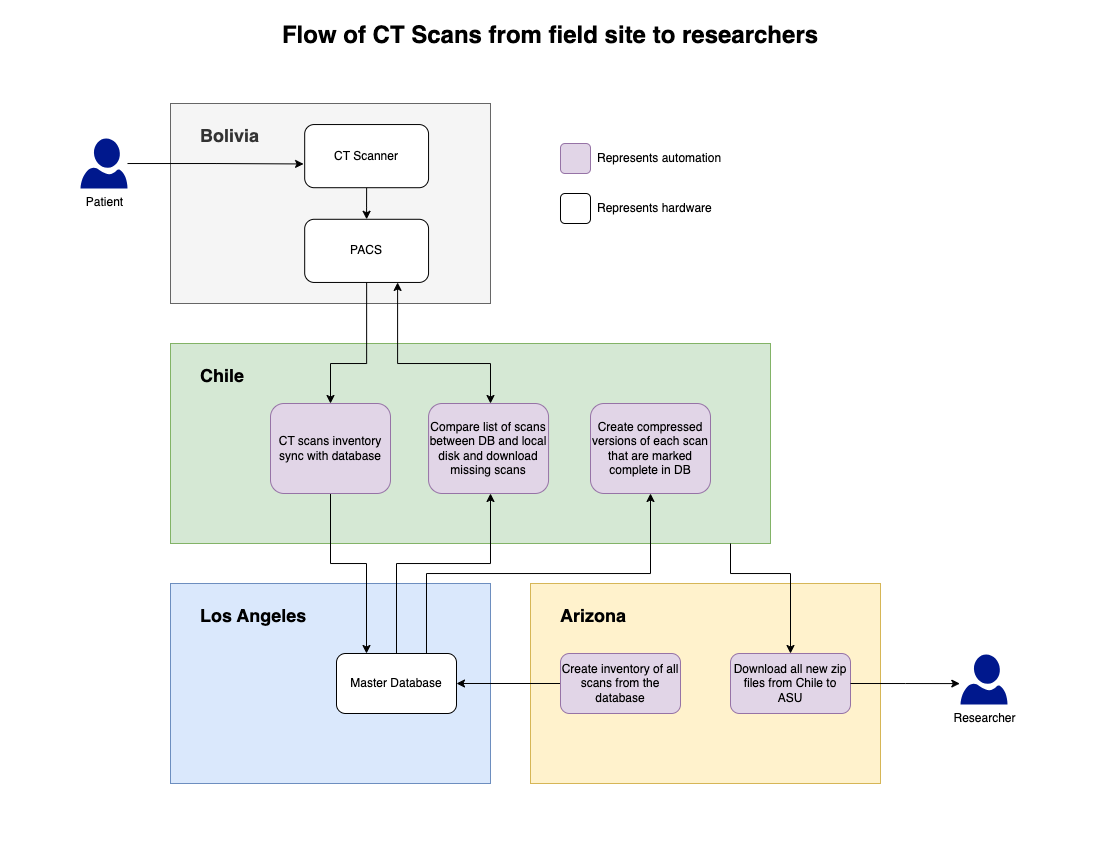

The diagram above was exported from draw.io. Its source (the exported page's mxGraphModel, read from the mxfile embedded in the PNG):
<mxGraphModel dx="1430" dy="1334" grid="1" gridSize="10" guides="1" tooltips="1" connect="1" arrows="1" fold="1" page="1" pageScale="1" pageWidth="1100" pageHeight="850" math="0" shadow="0">
  <root>
    <mxCell id="0" />
    <mxCell id="1" parent="0" />
    <mxCell id="m6u8qx5t3xqkLaFDQFRc-7" value="" style="group" vertex="1" connectable="0" parent="1">
      <mxGeometry x="170" y="103" width="320" height="200" as="geometry" />
    </mxCell>
    <mxCell id="m6u8qx5t3xqkLaFDQFRc-2" value="&lt;h2&gt;Bolivia&lt;/h2&gt;" style="rounded=0;whiteSpace=wrap;html=1;verticalAlign=top;align=left;spacingLeft=28;fillColor=#f5f5f5;fontColor=#333333;strokeColor=#666666;" vertex="1" parent="m6u8qx5t3xqkLaFDQFRc-7">
      <mxGeometry width="320" height="200" as="geometry" />
    </mxCell>
    <mxCell id="m6u8qx5t3xqkLaFDQFRc-1" value="PACS" style="rounded=1;whiteSpace=wrap;html=1;" vertex="1" parent="m6u8qx5t3xqkLaFDQFRc-7">
      <mxGeometry x="134.19354838709677" y="115.78947368421052" width="123.87096774193549" height="63.1578947368421" as="geometry" />
    </mxCell>
    <mxCell id="m6u8qx5t3xqkLaFDQFRc-4" style="edgeStyle=orthogonalEdgeStyle;rounded=0;orthogonalLoop=1;jettySize=auto;html=1;exitX=0.5;exitY=1;exitDx=0;exitDy=0;" edge="1" parent="m6u8qx5t3xqkLaFDQFRc-7" source="m6u8qx5t3xqkLaFDQFRc-3" target="m6u8qx5t3xqkLaFDQFRc-1">
      <mxGeometry relative="1" as="geometry" />
    </mxCell>
    <mxCell id="m6u8qx5t3xqkLaFDQFRc-3" value="CT Scanner" style="rounded=1;whiteSpace=wrap;html=1;" vertex="1" parent="m6u8qx5t3xqkLaFDQFRc-7">
      <mxGeometry x="134.19354838709677" y="21.052631578947366" width="123.87096774193549" height="63.1578947368421" as="geometry" />
    </mxCell>
    <mxCell id="m6u8qx5t3xqkLaFDQFRc-9" value="&lt;h2&gt;Chile&lt;/h2&gt;&lt;div&gt;&lt;br&gt;&lt;/div&gt;" style="rounded=0;whiteSpace=wrap;html=1;verticalAlign=top;align=left;spacingLeft=28;fillColor=#d5e8d4;strokeColor=#82b366;container=0;" vertex="1" parent="1">
      <mxGeometry x="170" y="343" width="600" height="200" as="geometry" />
    </mxCell>
    <mxCell id="m6u8qx5t3xqkLaFDQFRc-15" value="&lt;h2&gt;Los Angeles&lt;/h2&gt;&lt;div&gt;&lt;br&gt;&lt;/div&gt;" style="rounded=0;whiteSpace=wrap;html=1;verticalAlign=top;align=left;spacingLeft=28;fillColor=#dae8fc;strokeColor=#6c8ebf;container=0;" vertex="1" parent="1">
      <mxGeometry x="170" y="583" width="320" height="200" as="geometry" />
    </mxCell>
    <mxCell id="m6u8qx5t3xqkLaFDQFRc-21" style="edgeStyle=orthogonalEdgeStyle;rounded=0;orthogonalLoop=1;jettySize=auto;html=1;exitX=0.5;exitY=0;exitDx=0;exitDy=0;" edge="1" parent="1" source="m6u8qx5t3xqkLaFDQFRc-16" target="m6u8qx5t3xqkLaFDQFRc-20">
      <mxGeometry relative="1" as="geometry">
        <mxPoint x="396" y="642.9999999999998" as="sourcePoint" />
        <mxPoint x="530" y="482.9999999999998" as="targetPoint" />
        <Array as="points">
          <mxPoint x="396" y="563" />
          <mxPoint x="490" y="563" />
        </Array>
      </mxGeometry>
    </mxCell>
    <mxCell id="m6u8qx5t3xqkLaFDQFRc-24" style="edgeStyle=orthogonalEdgeStyle;rounded=0;orthogonalLoop=1;jettySize=auto;html=1;exitX=0.75;exitY=0;exitDx=0;exitDy=0;" edge="1" parent="1" source="m6u8qx5t3xqkLaFDQFRc-16" target="m6u8qx5t3xqkLaFDQFRc-23">
      <mxGeometry relative="1" as="geometry" />
    </mxCell>
    <mxCell id="m6u8qx5t3xqkLaFDQFRc-16" value="Master Database" style="rounded=1;whiteSpace=wrap;html=1;" vertex="1" parent="1">
      <mxGeometry x="336" y="653" width="120" height="60" as="geometry" />
    </mxCell>
    <mxCell id="m6u8qx5t3xqkLaFDQFRc-19" style="edgeStyle=orthogonalEdgeStyle;rounded=0;orthogonalLoop=1;jettySize=auto;html=1;entryX=0.25;entryY=0;entryDx=0;entryDy=0;" edge="1" parent="1" source="m6u8qx5t3xqkLaFDQFRc-17" target="m6u8qx5t3xqkLaFDQFRc-16">
      <mxGeometry relative="1" as="geometry">
        <Array as="points">
          <mxPoint x="330" y="563" />
          <mxPoint x="366" y="563" />
        </Array>
      </mxGeometry>
    </mxCell>
    <mxCell id="m6u8qx5t3xqkLaFDQFRc-17" value="CT scans inventory sync with database" style="rounded=1;whiteSpace=wrap;html=1;fillColor=#e1d5e7;strokeColor=#9673a6;" vertex="1" parent="1">
      <mxGeometry x="270" y="403" width="120" height="90" as="geometry" />
    </mxCell>
    <mxCell id="m6u8qx5t3xqkLaFDQFRc-18" style="edgeStyle=orthogonalEdgeStyle;rounded=0;orthogonalLoop=1;jettySize=auto;html=1;" edge="1" parent="1" source="m6u8qx5t3xqkLaFDQFRc-1" target="m6u8qx5t3xqkLaFDQFRc-17">
      <mxGeometry relative="1" as="geometry">
        <Array as="points">
          <mxPoint x="366" y="363" />
          <mxPoint x="330" y="363" />
        </Array>
      </mxGeometry>
    </mxCell>
    <mxCell id="m6u8qx5t3xqkLaFDQFRc-22" style="edgeStyle=orthogonalEdgeStyle;rounded=0;orthogonalLoop=1;jettySize=auto;html=1;entryX=0.75;entryY=1;entryDx=0;entryDy=0;startArrow=classic;startFill=1;" edge="1" parent="1" source="m6u8qx5t3xqkLaFDQFRc-20" target="m6u8qx5t3xqkLaFDQFRc-1">
      <mxGeometry relative="1" as="geometry">
        <Array as="points">
          <mxPoint x="490" y="363" />
          <mxPoint x="397" y="363" />
        </Array>
      </mxGeometry>
    </mxCell>
    <mxCell id="m6u8qx5t3xqkLaFDQFRc-20" value="Compare list of scans between DB and local disk and download missing scans" style="rounded=1;whiteSpace=wrap;html=1;fillColor=#e1d5e7;strokeColor=#9673a6;" vertex="1" parent="1">
      <mxGeometry x="428.06" y="403" width="120" height="90" as="geometry" />
    </mxCell>
    <mxCell id="m6u8qx5t3xqkLaFDQFRc-23" value="Create compressed versions of each scan that are marked complete in DB" style="rounded=1;whiteSpace=wrap;html=1;fillColor=#e1d5e7;strokeColor=#9673a6;" vertex="1" parent="1">
      <mxGeometry x="590" y="403" width="120" height="90" as="geometry" />
    </mxCell>
    <mxCell id="m6u8qx5t3xqkLaFDQFRc-25" value="&lt;h2&gt;Arizona&lt;/h2&gt;" style="rounded=0;whiteSpace=wrap;html=1;verticalAlign=top;align=left;spacingLeft=28;fillColor=#fff2cc;strokeColor=#d6b656;container=0;" vertex="1" parent="1">
      <mxGeometry x="530" y="583" width="350" height="200" as="geometry" />
    </mxCell>
    <mxCell id="m6u8qx5t3xqkLaFDQFRc-27" style="edgeStyle=orthogonalEdgeStyle;rounded=0;orthogonalLoop=1;jettySize=auto;html=1;exitX=0;exitY=0.5;exitDx=0;exitDy=0;" edge="1" parent="1" source="m6u8qx5t3xqkLaFDQFRc-26" target="m6u8qx5t3xqkLaFDQFRc-16">
      <mxGeometry relative="1" as="geometry" />
    </mxCell>
    <mxCell id="m6u8qx5t3xqkLaFDQFRc-26" value="Create inventory of all scans from the database" style="rounded=1;whiteSpace=wrap;html=1;fillColor=#e1d5e7;strokeColor=#9673a6;" vertex="1" parent="1">
      <mxGeometry x="560" y="653" width="120" height="60" as="geometry" />
    </mxCell>
    <mxCell id="m6u8qx5t3xqkLaFDQFRc-28" value="Download all new zip files from Chile to ASU" style="rounded=1;whiteSpace=wrap;html=1;fillColor=#e1d5e7;strokeColor=#9673a6;" vertex="1" parent="1">
      <mxGeometry x="730" y="653" width="120" height="60" as="geometry" />
    </mxCell>
    <mxCell id="m6u8qx5t3xqkLaFDQFRc-29" style="edgeStyle=orthogonalEdgeStyle;rounded=0;orthogonalLoop=1;jettySize=auto;html=1;" edge="1" parent="1" source="m6u8qx5t3xqkLaFDQFRc-9" target="m6u8qx5t3xqkLaFDQFRc-28">
      <mxGeometry relative="1" as="geometry">
        <mxPoint x="680" y="543" as="sourcePoint" />
        <Array as="points">
          <mxPoint x="730" y="573" />
          <mxPoint x="790" y="573" />
        </Array>
      </mxGeometry>
    </mxCell>
    <mxCell id="m6u8qx5t3xqkLaFDQFRc-30" value="" style="rounded=1;whiteSpace=wrap;html=1;fillColor=#e1d5e7;strokeColor=#9673a6;" vertex="1" parent="1">
      <mxGeometry x="560" y="143" width="30" height="30" as="geometry" />
    </mxCell>
    <mxCell id="m6u8qx5t3xqkLaFDQFRc-31" value="Represents automation" style="text;html=1;align=left;verticalAlign=middle;whiteSpace=wrap;rounded=0;spacingLeft=5;" vertex="1" parent="1">
      <mxGeometry x="590" y="143" width="140" height="30" as="geometry" />
    </mxCell>
    <mxCell id="m6u8qx5t3xqkLaFDQFRc-32" value="" style="rounded=1;whiteSpace=wrap;html=1;" vertex="1" parent="1">
      <mxGeometry x="560" y="193" width="30" height="30" as="geometry" />
    </mxCell>
    <mxCell id="m6u8qx5t3xqkLaFDQFRc-33" value="Represents hardware" style="text;html=1;align=left;verticalAlign=middle;whiteSpace=wrap;rounded=0;spacingLeft=5;" vertex="1" parent="1">
      <mxGeometry x="590" y="193" width="140" height="30" as="geometry" />
    </mxCell>
    <mxCell id="m6u8qx5t3xqkLaFDQFRc-34" value="Patient" style="sketch=0;aspect=fixed;pointerEvents=1;shadow=0;dashed=0;html=1;strokeColor=none;labelPosition=center;verticalLabelPosition=bottom;verticalAlign=top;align=center;fillColor=#00188D;shape=mxgraph.azure.user" vertex="1" parent="1">
      <mxGeometry x="80" y="138" width="47" height="50" as="geometry" />
    </mxCell>
    <mxCell id="m6u8qx5t3xqkLaFDQFRc-35" style="edgeStyle=orthogonalEdgeStyle;rounded=0;orthogonalLoop=1;jettySize=auto;html=1;entryX=-0.009;entryY=0.624;entryDx=0;entryDy=0;entryPerimeter=0;" edge="1" parent="1" source="m6u8qx5t3xqkLaFDQFRc-34" target="m6u8qx5t3xqkLaFDQFRc-3">
      <mxGeometry relative="1" as="geometry" />
    </mxCell>
    <mxCell id="m6u8qx5t3xqkLaFDQFRc-36" value="Researcher" style="sketch=0;aspect=fixed;pointerEvents=1;shadow=0;dashed=0;html=1;strokeColor=none;labelPosition=center;verticalLabelPosition=bottom;verticalAlign=top;align=center;fillColor=#00188D;shape=mxgraph.azure.user" vertex="1" parent="1">
      <mxGeometry x="960" y="654" width="47" height="50" as="geometry" />
    </mxCell>
    <mxCell id="m6u8qx5t3xqkLaFDQFRc-39" style="edgeStyle=orthogonalEdgeStyle;rounded=0;orthogonalLoop=1;jettySize=auto;html=1;exitX=1;exitY=0.5;exitDx=0;exitDy=0;entryX=-0.015;entryY=0.582;entryDx=0;entryDy=0;entryPerimeter=0;" edge="1" parent="1" source="m6u8qx5t3xqkLaFDQFRc-28" target="m6u8qx5t3xqkLaFDQFRc-36">
      <mxGeometry relative="1" as="geometry" />
    </mxCell>
    <mxCell id="m6u8qx5t3xqkLaFDQFRc-40" value="&lt;h1&gt;Flow of CT Scans from field site to researchers&lt;/h1&gt;" style="text;html=1;align=center;verticalAlign=middle;whiteSpace=wrap;rounded=0;" vertex="1" parent="1">
      <mxGeometry x="230" y="20" width="640" height="30" as="geometry" />
    </mxCell>
  </root>
</mxGraphModel>